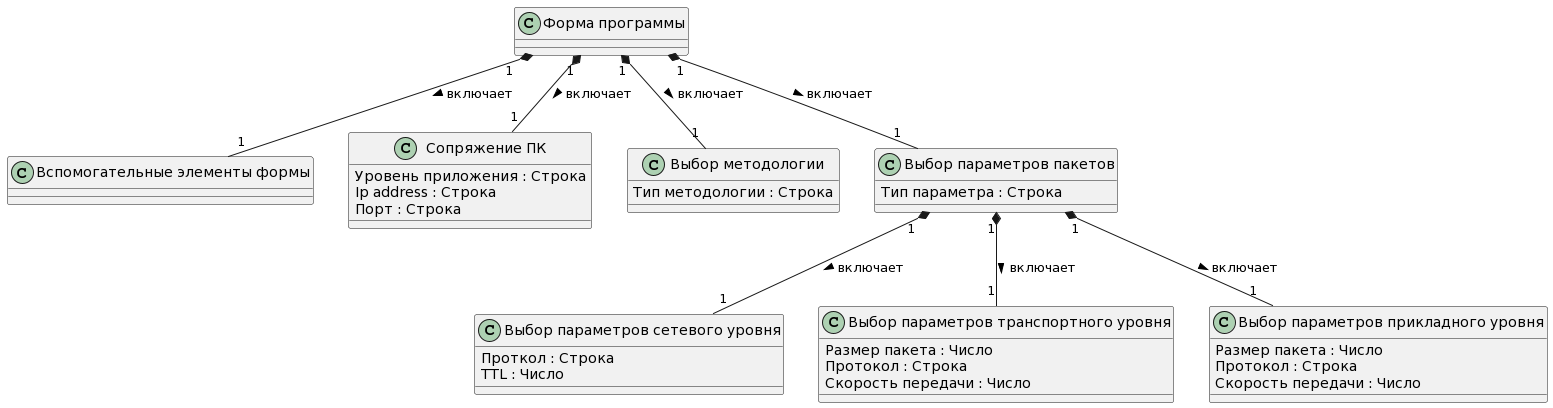

The diagram above was rendered by PlantUML. Its source (embedded in the PNG):
@startuml
class "Форма программы" 
class "Вспомогательные элементы формы"
class "Сопряжение ПК" {
Уровень приложения : Строка
Ip address : Строка
Порт : Строка
}
class "Выбор методологии"
{
Тип методологии : Строка
}
class "Выбор параметров пакетов" {
Тип параметра : Строка
}
class "Выбор параметров сетевого уровня"{
Проткол : Строка
TTL : Число
}
class "Выбор параметров транспортного уровня"
{
Размер пакета : Число
Протокол : Строка
Скорость передачи : Число
}
class "Выбор параметров прикладного уровня"
{
Размер пакета : Число
Протокол : Строка
Скорость передачи : Число
}

"Форма программы" "1" *-- "1" "Сопряжение ПК" : включает >
"Форма программы" "1" *-- "1" "Вспомогательные элементы формы" : включает >
"Форма программы" "1" *-- "1" "Выбор методологии" : включает >
"Форма программы" "1" *-- "1" "Выбор параметров пакетов" : включает >
"Выбор параметров пакетов" "1" *-- "1" "Выбор параметров сетевого уровня" : включает >
"Выбор параметров пакетов" "1" *-- "1" "Выбор параметров транспортного уровня" : включает >
"Выбор параметров пакетов" "1" *-- "1" "Выбор параметров прикладного уровня" : включает >
@enduml